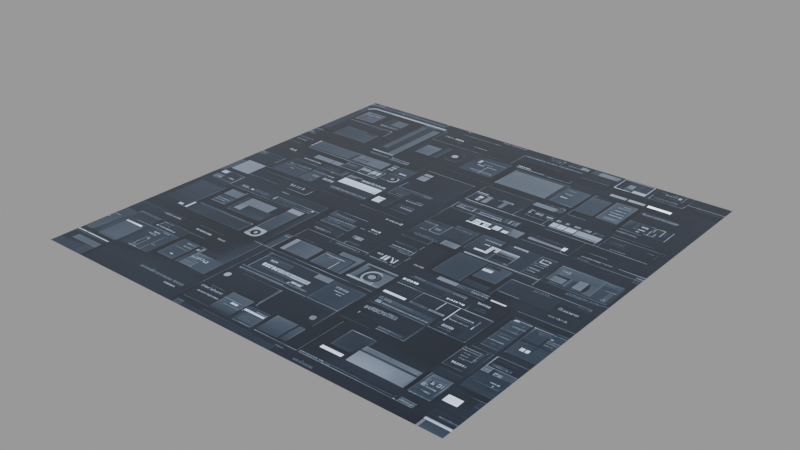# Source: dd-gui_25_.blend  (saved by Blender 3.1.7; exported with 4.5.12 LTS)
import bpy
from mathutils import Matrix  # noqa: F401  (used for matrix-valued properties, if any)

bpy.ops.wm.read_factory_settings(use_empty=True)
scene = bpy.context.scene
scene.name = 'main'

# ---- images (referenced by path relative to the original .blend; pixels are not part of the script)
import os
ASSET_DIR = os.environ.get("B2B_ASSET_DIR", "")  # directory of the original .blend (textures are referenced by path, not embedded)
HERE = os.path.dirname(os.path.abspath(__file__))  # packed textures are extracted next to this script under _unpacked/

def load_image(name, relpath, width, height, colorspace="sRGB"):
    """Load a texture the original file referenced (path relative to the .blend, or extracted next to this script)."""
    p = next((c for c in (os.path.join(HERE, relpath), os.path.join(ASSET_DIR, relpath)) if relpath and os.path.exists(c)), "")
    if p:
        img = bpy.data.images.load(p, check_existing=True)
        img.name = name
    else:  # same state as the original file: an image datablock whose file is absent (Cycles renders it pink)
        img = bpy.data.images.new(name, width, height)
        img.source = "FILE"
        img.filepath = "//" + (relpath or name)
    img.colorspace_settings.name = colorspace
    return img
img_dd_gui__25__png = load_image('dd-gui (25).png', '_unpacked/dd-gui__25_.28ce63cc.png', 1024, 1024, 'sRGB')

# ---- materials (node trees are filled in below, after node groups)
mat_dd_gui__25 = bpy.data.materials.new('dd-gui (25)')
mat_dd_gui__25.use_raytrace_refraction = True
mat_dd_gui__25.use_screen_refraction = True
mat_dd_gui__25.thickness_mode = 'SLAB'
mat_dd_gui__25.roughness = 0.25

# ---- material node trees
mat_dd_gui__25.use_nodes = True; mat_dd_gui__25.node_tree.nodes.clear()
_N = mat_dd_gui__25.node_tree.nodes; _L = mat_dd_gui__25.node_tree.links
n0 = _N.new('ShaderNodeOutputMaterial'); n0.name = 'Material Output'; n0.location = (1219, 423)
n0.target = 'CYCLES'
n1 = _N.new('ShaderNodeBsdfPrincipled'); n1.name = 'Principled BSDF'; n1.location = (825, 431)
n1.distribution = 'GGX'
n1.subsurface_method = 'BURLEY'
n1.inputs[2].default_value = 0.0
n1.inputs[3].default_value = 1.45
n1.inputs[19].default_value = 0.25
n1.inputs[28].default_value = 2.0
n2 = _N.new('ShaderNodeTexImage'); n2.name = 'decal'; n2.location = (-137, 135)
n2.label = 'decal'
n2.image = img_dd_gui__25__png
n3 = _N.new('NodeReroute'); n3.name = 'Reroute'; n3.location = (511, 104)
n3.width = 16
n4 = _N.new('ShaderNodeRGBCurve'); n4.name = 'RGB Curves'; n4.location = (183, 148)
_c = n4.mapping.curves[3]
while len(_c.points) > 2: _c.points.remove(_c.points[-1])
_c.points[0].location = (0.0, 0.0); _c.points[0].handle_type = 'AUTO'
_c.points[1].location = (0.59545, 0.3); _c.points[1].handle_type = 'AUTO'
_p = _c.points.new(1.0, 1.0); _p.handle_type = 'AUTO'
n4.mapping.update()
n5 = _N.new('ShaderNodeOutputMaterial'); n5.name = 'Material Output.001'; n5.location = (0, 0)
n5.target = 'EEVEE'
n6 = _N.new('ShaderNodeMixShader'); n6.name = 'Mix Shader'; n6.location = (0, 0)
n6.label = 'Disable Shadow'
n6.hide = True
n7 = _N.new('ShaderNodeLightPath'); n7.name = 'Light Path'; n7.location = (0, 0)
n7.hide = True
n8 = _N.new('ShaderNodeBsdfTransparent'); n8.name = 'Transparent BSDF'; n8.location = (0, 0)
n8.hide = True
_L.new(n3.outputs[0], n1.inputs[0])
_L.new(n1.outputs[0], n0.inputs[0])
_L.new(n3.outputs[0], n1.inputs[27])
_L.new(n4.outputs[0], n3.inputs[0])
_L.new(n2.outputs[0], n4.inputs[1])
_L.new(n1.outputs[0], n6.inputs[1])
_L.new(n6.outputs[0], n5.inputs[0])
_L.new(n7.outputs[1], n6.inputs[0])
_L.new(n8.outputs[0], n6.inputs[2])
n0.is_active_output = True

# ---- meshes
me_dd_gui__25 = bpy.data.meshes.new('dd-gui (25)')
me_dd_gui__25.from_pydata([(-0.512, -0.512, 0.0), (0.512, -0.512, 0.0), (-0.512, 0.512, 0.0), (0.512, 0.512, 0.0)], [], [(0, 1, 3, 2)])
_uv = me_dd_gui__25.uv_layers.new(name='UVMap')
_uv.uv.foreach_set('vector', [0.0, 0.0, 1.0, 0.0, 1.0, 1.0, 0.0, 1.0])
me_dd_gui__25.materials.append(mat_dd_gui__25)
me_dd_gui__25.use_remesh_fix_poles = True
me_dd_gui__25.use_remesh_preserve_attributes = False
me_dd_gui__25.update()

# ---- objects
ob_dd_gui__25 = bpy.data.objects.new('dd-gui (25)', me_dd_gui__25)

# ---- transforms, parenting, visibility, modifiers, constraints
ob_dd_gui__25.location = (0.0, 0.0, 0.0)
ob_dd_gui__25.visible_diffuse = False
ob_dd_gui__25.visible_glossy = False
ob_dd_gui__25.visible_shadow = False
ob_dd_gui__25.display_type = 'SOLID'
_m = ob_dd_gui__25.modifiers.new('Displace', 'DISPLACE')
_m.mid_level = 0.995
_m.direction = 'Z'
_m = ob_dd_gui__25.modifiers.new('Subdivision', 'SUBSURF')
_m.subdivision_type = 'SIMPLE'
_m.levels = 3
_m.render_levels = 3
_m = ob_dd_gui__25.modifiers.new('Shrinkwrap', 'SHRINKWRAP')
_m.wrap_method = 'PROJECT'
_m.offset = 0.012
_m.use_negative_direction = True

# ---- collection membership
scene.collection.objects.link(ob_dd_gui__25)

# ---- scene / render settings (as saved in the file)
scene.frame_start = 1; scene.frame_end = 250; scene.frame_set(1)
scene.render.engine = 'BLENDER_EEVEE_NEXT'
scene.render.image_settings.exr_codec = 'NONE'
scene.render.simplify_subdivision_render = 0
scene.render.simplify_child_particles_render = 0.0
scene.cycles.sampling_pattern = 'TABULATED_SOBOL'
scene.cycles.use_light_tree = False
scene.view_settings.view_transform = 'Filmic'
bpy.context.view_layer.update()

# ---- added for rendering (the .blend has no active camera and no usable light): camera, sun + grey world if the file has none
cam_auto = bpy.data.cameras.new('AutoCamera')
cam_auto.lens = 50.0
cam_auto.sensor_width = 36.0
cam_auto.clip_end = 1000.0
ob_auto_camera = bpy.data.objects.new('AutoCamera', cam_auto)
scene.collection.objects.link(ob_auto_camera)
ob_auto_camera.location = (1.33987, -1.60784, 1.07689)
ob_auto_camera.rotation_euler = (1.09748, -7.21219e-08, 0.694738)
scene.camera = ob_auto_camera
light_auto_sun = bpy.data.lights.new('AutoSun', 'SUN')
light_auto_sun.energy = 3.0
light_auto_sun.angle = 0.0523599
ob_auto_sun = bpy.data.objects.new('AutoSun', light_auto_sun)
scene.collection.objects.link(ob_auto_sun)
ob_auto_sun.rotation_euler = (0.872665, 0.174533, 0.523599)
if scene.world is None:
    world_auto = bpy.data.worlds.new('AutoWorld')
    world_auto.color = (0.3, 0.3, 0.3)
    scene.world = world_auto
bpy.context.view_layer.update()
